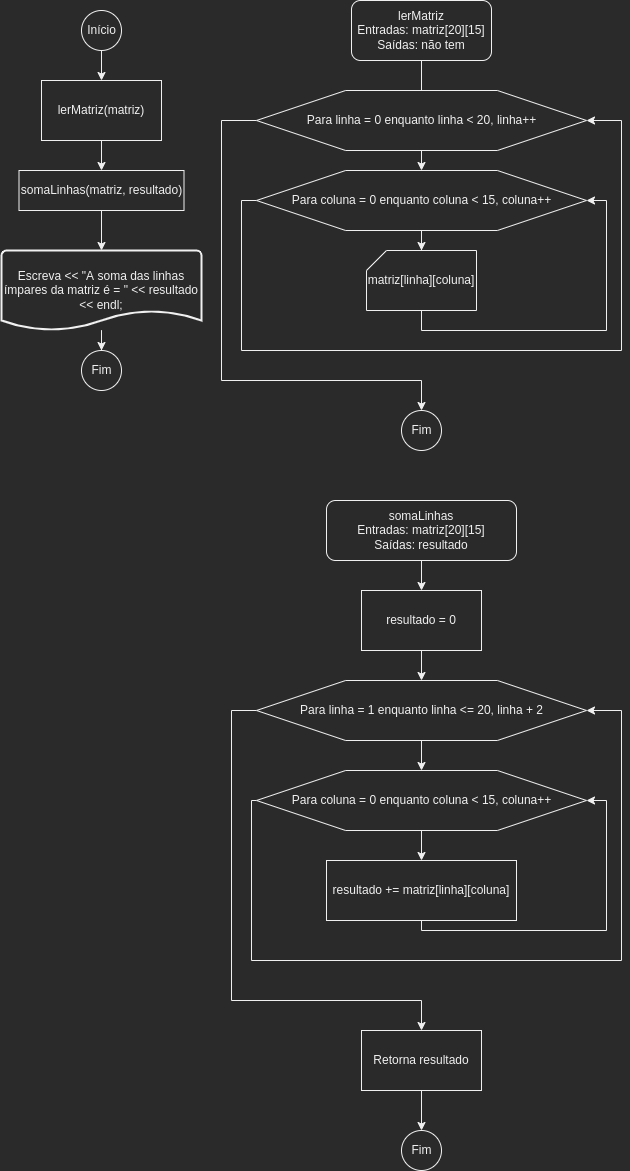

The diagram above was exported from draw.io. Its source (the exported page's mxGraphModel, read from the mxfile embedded in the PNG):
<mxGraphModel dx="517" dy="719" grid="1" gridSize="10" guides="1" tooltips="1" connect="1" arrows="1" fold="1" page="1" pageScale="1" pageWidth="827" pageHeight="1169" math="0" shadow="0">
  <root>
    <mxCell id="0" />
    <mxCell id="1" parent="0" />
    <mxCell id="lDd88DYu9vEMT4xqerbl-37" value="" style="edgeStyle=orthogonalEdgeStyle;rounded=0;orthogonalLoop=1;jettySize=auto;html=1;" edge="1" parent="1" source="lDd88DYu9vEMT4xqerbl-1" target="lDd88DYu9vEMT4xqerbl-2">
      <mxGeometry relative="1" as="geometry" />
    </mxCell>
    <mxCell id="lDd88DYu9vEMT4xqerbl-1" value="Início" style="verticalLabelPosition=middle;verticalAlign=middle;html=1;shape=mxgraph.flowchart.on-page_reference;labelPosition=center;align=center;" vertex="1" parent="1">
      <mxGeometry x="220" y="20" width="40" height="40" as="geometry" />
    </mxCell>
    <mxCell id="lDd88DYu9vEMT4xqerbl-38" value="" style="edgeStyle=orthogonalEdgeStyle;rounded=0;orthogonalLoop=1;jettySize=auto;html=1;" edge="1" parent="1" source="lDd88DYu9vEMT4xqerbl-2" target="lDd88DYu9vEMT4xqerbl-3">
      <mxGeometry relative="1" as="geometry" />
    </mxCell>
    <mxCell id="lDd88DYu9vEMT4xqerbl-2" value="lerMatriz(matriz)" style="rounded=0;whiteSpace=wrap;html=1;" vertex="1" parent="1">
      <mxGeometry x="180" y="90" width="120" height="60" as="geometry" />
    </mxCell>
    <mxCell id="lDd88DYu9vEMT4xqerbl-41" value="" style="edgeStyle=orthogonalEdgeStyle;rounded=0;orthogonalLoop=1;jettySize=auto;html=1;" edge="1" parent="1" source="lDd88DYu9vEMT4xqerbl-3" target="lDd88DYu9vEMT4xqerbl-40">
      <mxGeometry relative="1" as="geometry" />
    </mxCell>
    <mxCell id="lDd88DYu9vEMT4xqerbl-3" value="somaLinhas(matriz, resultado)" style="rounded=0;whiteSpace=wrap;html=1;" vertex="1" parent="1">
      <mxGeometry x="157.5" y="180" width="165" height="40" as="geometry" />
    </mxCell>
    <mxCell id="lDd88DYu9vEMT4xqerbl-5" value="Fim" style="verticalLabelPosition=middle;verticalAlign=middle;html=1;shape=mxgraph.flowchart.on-page_reference;labelPosition=center;align=center;" vertex="1" parent="1">
      <mxGeometry x="220" y="360" width="40" height="40" as="geometry" />
    </mxCell>
    <mxCell id="lDd88DYu9vEMT4xqerbl-11" value="" style="edgeStyle=orthogonalEdgeStyle;rounded=0;orthogonalLoop=1;jettySize=auto;html=1;" edge="1" parent="1" source="lDd88DYu9vEMT4xqerbl-8" target="lDd88DYu9vEMT4xqerbl-10">
      <mxGeometry relative="1" as="geometry" />
    </mxCell>
    <mxCell id="lDd88DYu9vEMT4xqerbl-8" value="lerMatriz&lt;br&gt;Entradas: matriz[20][15]&lt;br&gt;Saídas: não tem" style="rounded=1;whiteSpace=wrap;html=1;" vertex="1" parent="1">
      <mxGeometry x="490" y="10" width="140" height="60" as="geometry" />
    </mxCell>
    <mxCell id="lDd88DYu9vEMT4xqerbl-17" style="edgeStyle=orthogonalEdgeStyle;rounded=0;orthogonalLoop=1;jettySize=auto;html=1;entryX=0.5;entryY=0;entryDx=0;entryDy=0;entryPerimeter=0;" edge="1" parent="1" source="lDd88DYu9vEMT4xqerbl-9" target="lDd88DYu9vEMT4xqerbl-16">
      <mxGeometry relative="1" as="geometry">
        <Array as="points">
          <mxPoint x="360" y="130" />
          <mxPoint x="360" y="390" />
          <mxPoint x="560" y="390" />
        </Array>
      </mxGeometry>
    </mxCell>
    <mxCell id="lDd88DYu9vEMT4xqerbl-9" value="Para linha = 0 enquanto linha &amp;lt; 20, linha++" style="verticalLabelPosition=middle;verticalAlign=middle;html=1;shape=hexagon;perimeter=hexagonPerimeter2;arcSize=6;size=0.27;labelPosition=center;align=center;" vertex="1" parent="1">
      <mxGeometry x="395" y="100" width="330" height="60" as="geometry" />
    </mxCell>
    <mxCell id="lDd88DYu9vEMT4xqerbl-13" value="" style="edgeStyle=orthogonalEdgeStyle;rounded=0;orthogonalLoop=1;jettySize=auto;html=1;" edge="1" parent="1" source="lDd88DYu9vEMT4xqerbl-10" target="lDd88DYu9vEMT4xqerbl-12">
      <mxGeometry relative="1" as="geometry" />
    </mxCell>
    <mxCell id="lDd88DYu9vEMT4xqerbl-15" style="edgeStyle=orthogonalEdgeStyle;rounded=0;orthogonalLoop=1;jettySize=auto;html=1;entryX=1;entryY=0.5;entryDx=0;entryDy=0;" edge="1" parent="1" source="lDd88DYu9vEMT4xqerbl-10" target="lDd88DYu9vEMT4xqerbl-9">
      <mxGeometry relative="1" as="geometry">
        <Array as="points">
          <mxPoint x="380" y="210" />
          <mxPoint x="380" y="360" />
          <mxPoint x="760" y="360" />
          <mxPoint x="760" y="130" />
        </Array>
      </mxGeometry>
    </mxCell>
    <mxCell id="lDd88DYu9vEMT4xqerbl-10" value="Para coluna = 0 enquanto coluna &amp;lt; 15, coluna++" style="verticalLabelPosition=middle;verticalAlign=middle;html=1;shape=hexagon;perimeter=hexagonPerimeter2;arcSize=6;size=0.27;labelPosition=center;align=center;" vertex="1" parent="1">
      <mxGeometry x="395" y="180" width="330" height="60" as="geometry" />
    </mxCell>
    <mxCell id="lDd88DYu9vEMT4xqerbl-14" style="edgeStyle=orthogonalEdgeStyle;rounded=0;orthogonalLoop=1;jettySize=auto;html=1;entryX=1;entryY=0.5;entryDx=0;entryDy=0;" edge="1" parent="1" source="lDd88DYu9vEMT4xqerbl-12" target="lDd88DYu9vEMT4xqerbl-10">
      <mxGeometry relative="1" as="geometry">
        <Array as="points">
          <mxPoint x="560" y="340" />
          <mxPoint x="745" y="340" />
          <mxPoint x="745" y="210" />
        </Array>
      </mxGeometry>
    </mxCell>
    <mxCell id="lDd88DYu9vEMT4xqerbl-12" value="matriz[linha][coluna]" style="verticalLabelPosition=middle;verticalAlign=middle;html=1;shape=card;whiteSpace=wrap;size=20;arcSize=12;labelPosition=center;align=center;" vertex="1" parent="1">
      <mxGeometry x="505" y="260" width="110" height="60" as="geometry" />
    </mxCell>
    <mxCell id="lDd88DYu9vEMT4xqerbl-16" value="Fim" style="verticalLabelPosition=middle;verticalAlign=middle;html=1;shape=mxgraph.flowchart.on-page_reference;labelPosition=center;align=center;" vertex="1" parent="1">
      <mxGeometry x="540" y="420" width="40" height="40" as="geometry" />
    </mxCell>
    <mxCell id="lDd88DYu9vEMT4xqerbl-24" value="" style="edgeStyle=orthogonalEdgeStyle;rounded=0;orthogonalLoop=1;jettySize=auto;html=1;" edge="1" parent="1" source="lDd88DYu9vEMT4xqerbl-18" target="lDd88DYu9vEMT4xqerbl-23">
      <mxGeometry relative="1" as="geometry" />
    </mxCell>
    <mxCell id="lDd88DYu9vEMT4xqerbl-18" value="somaLinhas&lt;br&gt;Entradas: matriz[20][15]&lt;br&gt;Saídas: resultado" style="rounded=1;whiteSpace=wrap;html=1;" vertex="1" parent="1">
      <mxGeometry x="465" y="510" width="190" height="60" as="geometry" />
    </mxCell>
    <mxCell id="lDd88DYu9vEMT4xqerbl-27" value="" style="edgeStyle=orthogonalEdgeStyle;rounded=0;orthogonalLoop=1;jettySize=auto;html=1;" edge="1" parent="1" source="lDd88DYu9vEMT4xqerbl-20" target="lDd88DYu9vEMT4xqerbl-21">
      <mxGeometry relative="1" as="geometry" />
    </mxCell>
    <mxCell id="lDd88DYu9vEMT4xqerbl-35" style="edgeStyle=orthogonalEdgeStyle;rounded=0;orthogonalLoop=1;jettySize=auto;html=1;" edge="1" parent="1" source="lDd88DYu9vEMT4xqerbl-20" target="lDd88DYu9vEMT4xqerbl-33">
      <mxGeometry relative="1" as="geometry">
        <Array as="points">
          <mxPoint x="370" y="720" />
          <mxPoint x="370" y="1010" />
          <mxPoint x="560" y="1010" />
        </Array>
      </mxGeometry>
    </mxCell>
    <mxCell id="lDd88DYu9vEMT4xqerbl-20" value="Para linha = 1 enquanto linha &amp;lt;= 20, linha + 2" style="verticalLabelPosition=middle;verticalAlign=middle;html=1;shape=hexagon;perimeter=hexagonPerimeter2;arcSize=6;size=0.27;labelPosition=center;align=center;" vertex="1" parent="1">
      <mxGeometry x="395" y="690" width="330" height="60" as="geometry" />
    </mxCell>
    <mxCell id="lDd88DYu9vEMT4xqerbl-29" value="" style="edgeStyle=orthogonalEdgeStyle;rounded=0;orthogonalLoop=1;jettySize=auto;html=1;" edge="1" parent="1" source="lDd88DYu9vEMT4xqerbl-21" target="lDd88DYu9vEMT4xqerbl-28">
      <mxGeometry relative="1" as="geometry" />
    </mxCell>
    <mxCell id="lDd88DYu9vEMT4xqerbl-31" style="edgeStyle=orthogonalEdgeStyle;rounded=0;orthogonalLoop=1;jettySize=auto;html=1;entryX=1;entryY=0.5;entryDx=0;entryDy=0;" edge="1" parent="1" source="lDd88DYu9vEMT4xqerbl-21" target="lDd88DYu9vEMT4xqerbl-20">
      <mxGeometry relative="1" as="geometry">
        <Array as="points">
          <mxPoint x="390" y="810" />
          <mxPoint x="390" y="970" />
          <mxPoint x="760" y="970" />
          <mxPoint x="760" y="720" />
        </Array>
      </mxGeometry>
    </mxCell>
    <mxCell id="lDd88DYu9vEMT4xqerbl-21" value="Para coluna = 0 enquanto coluna &amp;lt; 15, coluna++" style="verticalLabelPosition=middle;verticalAlign=middle;html=1;shape=hexagon;perimeter=hexagonPerimeter2;arcSize=6;size=0.27;labelPosition=center;align=center;" vertex="1" parent="1">
      <mxGeometry x="395" y="780" width="330" height="60" as="geometry" />
    </mxCell>
    <mxCell id="lDd88DYu9vEMT4xqerbl-26" value="" style="edgeStyle=orthogonalEdgeStyle;rounded=0;orthogonalLoop=1;jettySize=auto;html=1;" edge="1" parent="1" source="lDd88DYu9vEMT4xqerbl-23" target="lDd88DYu9vEMT4xqerbl-20">
      <mxGeometry relative="1" as="geometry" />
    </mxCell>
    <mxCell id="lDd88DYu9vEMT4xqerbl-23" value="resultado = 0" style="rounded=0;whiteSpace=wrap;html=1;" vertex="1" parent="1">
      <mxGeometry x="500" y="600" width="120" height="60" as="geometry" />
    </mxCell>
    <mxCell id="lDd88DYu9vEMT4xqerbl-30" style="edgeStyle=orthogonalEdgeStyle;rounded=0;orthogonalLoop=1;jettySize=auto;html=1;entryX=1;entryY=0.5;entryDx=0;entryDy=0;" edge="1" parent="1" source="lDd88DYu9vEMT4xqerbl-28" target="lDd88DYu9vEMT4xqerbl-21">
      <mxGeometry relative="1" as="geometry">
        <Array as="points">
          <mxPoint x="560" y="940" />
          <mxPoint x="745" y="940" />
          <mxPoint x="745" y="810" />
        </Array>
      </mxGeometry>
    </mxCell>
    <mxCell id="lDd88DYu9vEMT4xqerbl-28" value="resultado += matriz[linha][coluna]" style="rounded=0;whiteSpace=wrap;html=1;" vertex="1" parent="1">
      <mxGeometry x="465" y="870" width="190" height="60" as="geometry" />
    </mxCell>
    <mxCell id="lDd88DYu9vEMT4xqerbl-32" value="Fim" style="verticalLabelPosition=middle;verticalAlign=middle;html=1;shape=mxgraph.flowchart.on-page_reference;labelPosition=center;align=center;" vertex="1" parent="1">
      <mxGeometry x="540" y="1140" width="40" height="40" as="geometry" />
    </mxCell>
    <mxCell id="lDd88DYu9vEMT4xqerbl-34" value="" style="edgeStyle=orthogonalEdgeStyle;rounded=0;orthogonalLoop=1;jettySize=auto;html=1;" edge="1" parent="1" source="lDd88DYu9vEMT4xqerbl-33" target="lDd88DYu9vEMT4xqerbl-32">
      <mxGeometry relative="1" as="geometry" />
    </mxCell>
    <mxCell id="lDd88DYu9vEMT4xqerbl-33" value="Retorna resultado" style="rounded=0;whiteSpace=wrap;html=1;" vertex="1" parent="1">
      <mxGeometry x="500" y="1040" width="120" height="60" as="geometry" />
    </mxCell>
    <mxCell id="lDd88DYu9vEMT4xqerbl-42" value="" style="edgeStyle=orthogonalEdgeStyle;rounded=0;orthogonalLoop=1;jettySize=auto;html=1;" edge="1" parent="1" source="lDd88DYu9vEMT4xqerbl-40" target="lDd88DYu9vEMT4xqerbl-5">
      <mxGeometry relative="1" as="geometry" />
    </mxCell>
    <mxCell id="lDd88DYu9vEMT4xqerbl-40" value="Escreva &amp;lt;&amp;lt; &quot;A soma das linhas ímpares da matriz é = &quot; &amp;lt;&amp;lt; resultado &amp;lt;&amp;lt; endl;" style="strokeWidth=2;html=1;shape=mxgraph.flowchart.document2;whiteSpace=wrap;size=0.25;" vertex="1" parent="1">
      <mxGeometry x="140" y="260" width="200" height="80" as="geometry" />
    </mxCell>
  </root>
</mxGraphModel>